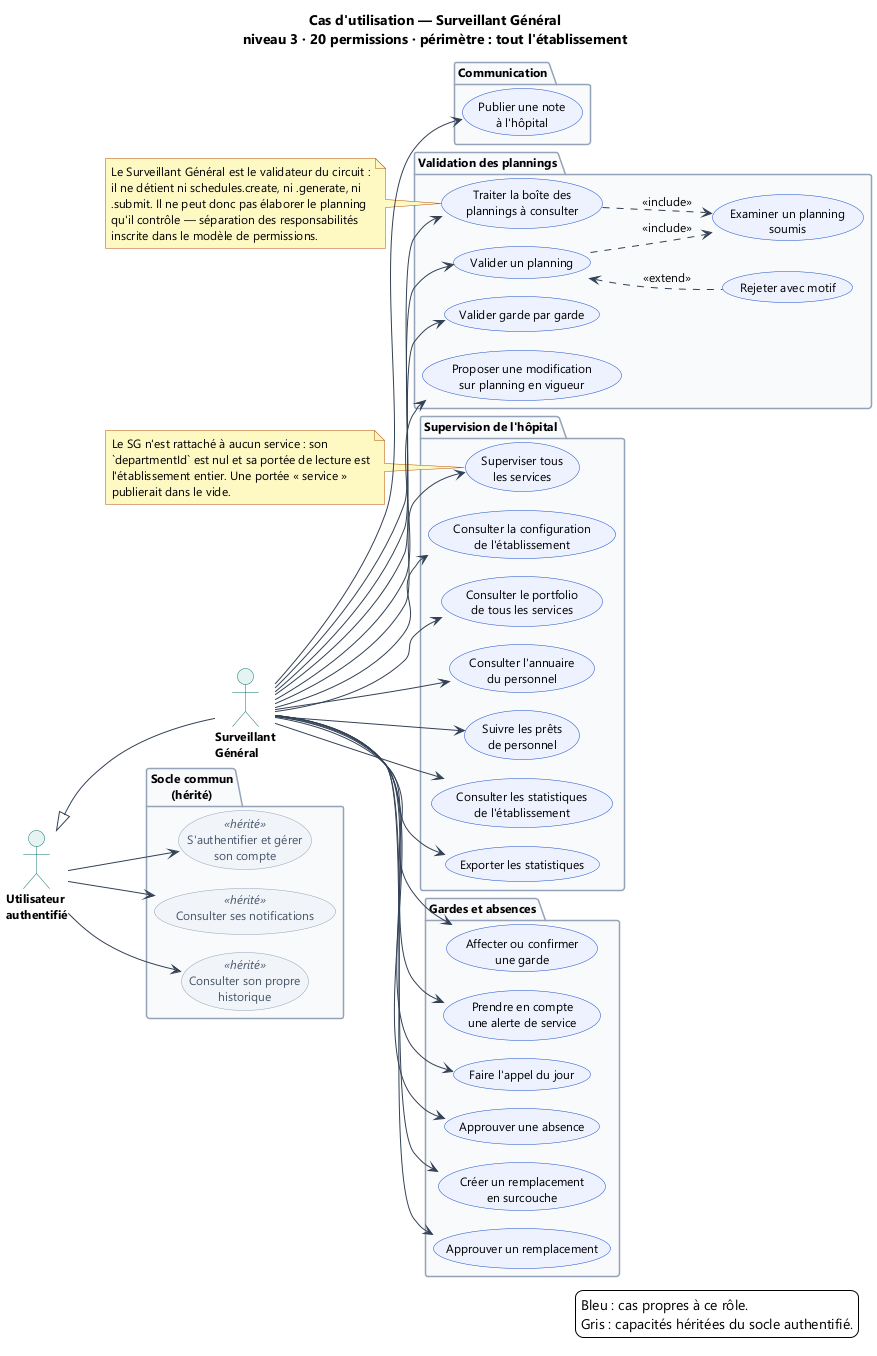

The diagram above was rendered by PlantUML. Its source (embedded in the PNG):
@startuml 03-cas-surveillant-general
!pragma layout smetana
skinparam backgroundColor #FFFFFF
skinparam defaultFontName Segoe UI
skinparam defaultFontSize 12
skinparam shadowing false
skinparam ArrowColor #334155
skinparam ActorBorderColor #0F766E
skinparam ActorBackgroundColor #E6F4F1
skinparam ActorFontStyle bold
skinparam UsecaseBorderColor #1B4FCA
skinparam UsecaseBackgroundColor #EEF2FF
skinparam usecase {
BackgroundColor<<hérité>> #F1F5F9
BorderColor<<hérité>> #94A3B8
FontColor<<hérité>> #475569
}
skinparam PackageBorderColor #94A3B8
skinparam PackageBackgroundColor #F8FAFC
skinparam NoteBackgroundColor #FEF9C3
skinparam NoteBorderColor #B4530A

title Cas d'utilisation — Surveillant Général\nniveau 3 · 20 permissions · périmètre : tout l'établissement

left to right direction

actor "Utilisateur\nauthentifié" as U
actor "Surveillant\nGénéral" as SG
U <|-- SG

package "Socle commun\n(hérité)" as P0 {
  usecase "S'authentifier et gérer\nson compte" as UC_CPT <<hérité>>
  usecase "Consulter ses notifications" as UC_NOTIF <<hérité>>
  usecase "Consulter son propre\nhistorique" as UC_HIST <<hérité>>
}

package "Validation des plannings" as P1 {
  usecase "Traiter la boîte des\nplannings à consulter" as UC_INBOX
  usecase "Examiner un planning\nsoumis" as UC_EXAMINER
  usecase "Valider un planning" as UC_VALIDER
  usecase "Rejeter avec motif" as UC_REJETER
  usecase "Valider garde par garde" as UC_VALID_SHIFT
  usecase "Proposer une modification\nsur planning en vigueur" as UC_PROPOSER
}

package "Supervision de l'hôpital" as P2 {
  usecase "Superviser tous\nles services" as UC_SUPERV
  usecase "Consulter les statistiques\nde l'établissement" as UC_STAT
  usecase "Exporter les statistiques" as UC_STAT_EXP
  usecase "Consulter la configuration\nde l'établissement" as UC_ETAB
  usecase "Consulter le portfolio\nde tous les services" as UC_PORTFOLIO
  usecase "Consulter l'annuaire\ndu personnel" as UC_ANNUAIRE
  usecase "Suivre les prêts\nde personnel" as UC_PRET_SUIVI
}

package "Gardes et absences" as P3 {
  usecase "Approuver une absence" as UC_ABS_VALID
  usecase "Créer un remplacement\nen surcouche" as UC_REMP_CREER
  usecase "Approuver un remplacement" as UC_REMP_APP
  usecase "Affecter ou confirmer\nune garde" as UC_GARDE
  usecase "Prendre en compte\nune alerte de service" as UC_ALERTE
  usecase "Faire l'appel du jour" as UC_APPEL
}

package "Communication" as P4 {
  usecase "Publier une note\nà l'hôpital" as UC_NOTE_PUB
}

U --> UC_CPT
U --> UC_NOTIF
U --> UC_HIST

SG --> UC_INBOX
SG --> UC_VALIDER
SG --> UC_VALID_SHIFT
SG --> UC_PROPOSER
SG --> UC_SUPERV
SG --> UC_STAT
SG --> UC_STAT_EXP
SG --> UC_ETAB
SG --> UC_PORTFOLIO
SG --> UC_ANNUAIRE
SG --> UC_PRET_SUIVI
SG --> UC_ABS_VALID
SG --> UC_REMP_CREER
SG --> UC_REMP_APP
SG --> UC_GARDE
SG --> UC_ALERTE
SG --> UC_APPEL
SG --> UC_NOTE_PUB

UC_INBOX ..> UC_EXAMINER : <<include>>
UC_VALIDER ..> UC_EXAMINER : <<include>>
UC_VALIDER <.. UC_REJETER : <<extend>>

note as N1
Le Surveillant Général est le validateur du circuit :
il ne détient ni schedules.create, ni .generate, ni
.submit. Il ne peut donc pas élaborer le planning
qu'il contrôle — séparation des responsabilités
inscrite dans le modèle de permissions.
end note

note as N2
Le SG n'est rattaché à aucun service : son
`departmentId` est nul et sa portée de lecture est
l'établissement entier. Une portée « service »
publierait dans le vide.
end note

legend right
Bleu : cas propres à ce rôle.
Gris : capacités héritées du socle authentifié.
endlegend

' Ancrage des notes flottantes
N1 .. UC_INBOX
N2 .. UC_SUPERV

@enduml